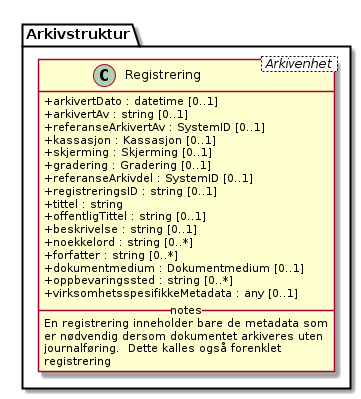

The diagram above was rendered by PlantUML. Its source (embedded in the PNG):
@startuml
skinparam classAttributeIconSize 0
'FIXME dropped caption "class Fig01_Klasse"
class Arkivstruktur.Registrering < Arkivenhet > {
  +arkivertDato : datetime [0..1]
  +arkivertAv : string [0..1]
  +referanseArkivertAv : SystemID [0..1]
  +kassasjon : Kassasjon [0..1]
  +skjerming : Skjerming [0..1]
  +gradering : Gradering [0..1]
  +referanseArkivdel : SystemID [0..1]
  +registreringsID : string [0..1]
  +tittel : string
  +offentligTittel : string [0..1]
  +beskrivelse : string [0..1]
  +noekkelord : string [0..*]
  +forfatter : string [0..*]
  +dokumentmedium : Dokumentmedium [0..1]
  +oppbevaringssted : string [0..*]
  +virksomhetsspesifikkeMetadata : any [0..1]

  __ notes __
  En registrering inneholder bare de metadata som
  er nødvendig dersom dokumentet arkiveres uten
  journalføring.  Dette kalles også forenklet
  registrering
}
@enduml